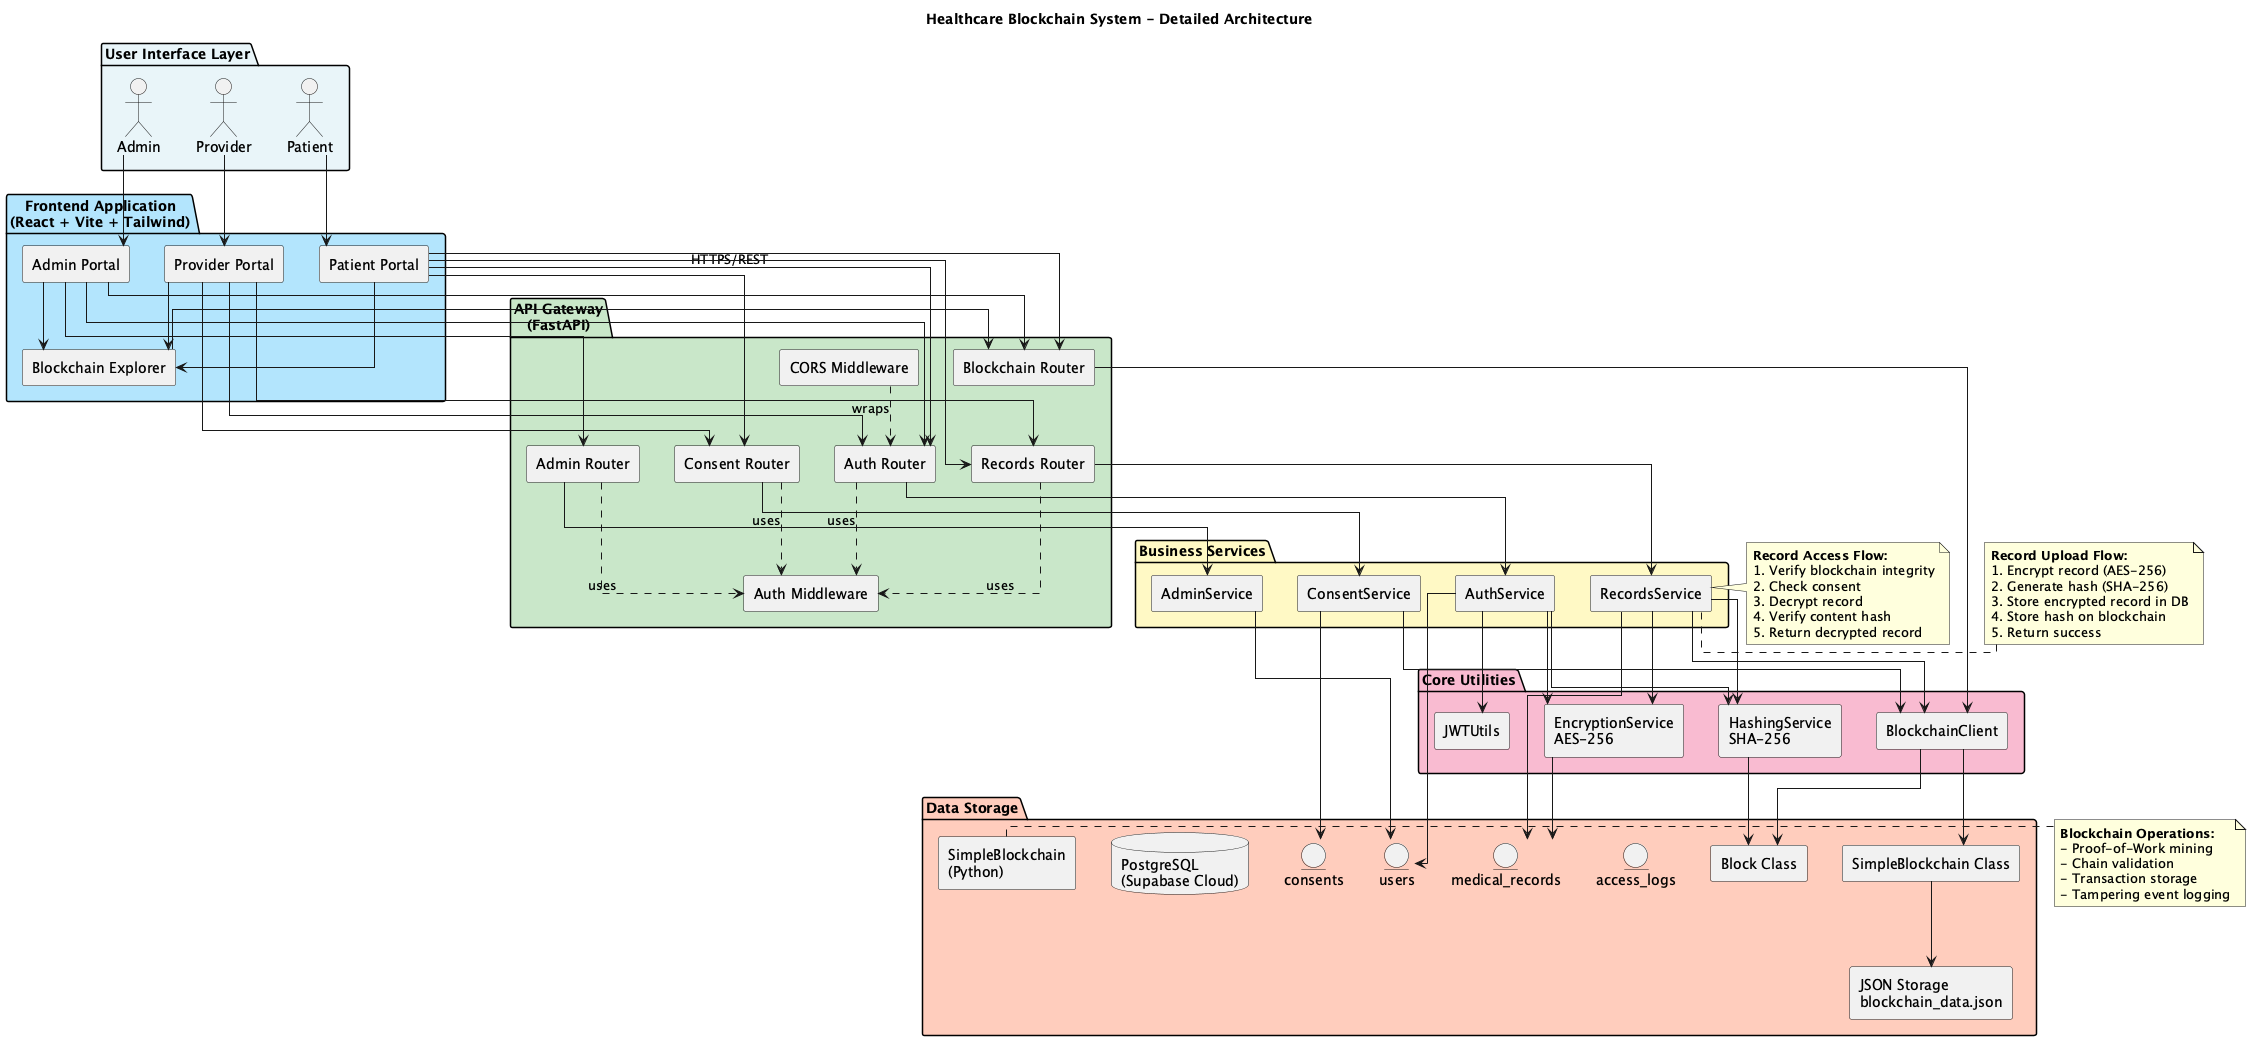

The diagram above was rendered by PlantUML. Its source (embedded in the PNG):
@startuml Healthcare Blockchain - Detailed Component Diagram

skinparam componentStyle rectangle
skinparam linetype ortho
skinparam backgroundColor #FFFFFF

title Healthcare Blockchain System - Detailed Architecture

package "User Interface Layer" #E8F4F8 {
  actor Patient as PatientActor
  actor Provider as ProviderActor
  actor Admin as AdminActor
}

package "Frontend Application\n(React + Vite + Tailwind)" #B3E5FC {
  component [Patient Portal] as PatientUI
  component [Provider Portal] as ProviderUI
  component [Admin Portal] as AdminUI
  component [Blockchain Explorer] as ExplorerUI
}

package "API Gateway\n(FastAPI)" #C8E6C9 {
  component [Auth Router] as AuthRouter
  component [Records Router] as RecordsRouter
  component [Consent Router] as ConsentRouter
  component [Admin Router] as AdminRouter
  component [Blockchain Router] as BlockchainRouter
  
  component [CORS Middleware] as CORSMiddleware
  component [Auth Middleware] as AuthMiddleware
}

package "Business Services" #FFF9C4 {
  component [AuthService] as AuthService
  component [RecordsService] as RecordsService
  component [ConsentService] as ConsentService
  component [AdminService] as AdminService
}

package "Core Utilities" #F8BBD0 {
  component [EncryptionService\nAES-256] as Encryption
  component [HashingService\nSHA-256] as Hashing
  component [JWTUtils] as JWT
  component [BlockchainClient] as BCClient
}

package "Data Storage" #FFCCBC {
  database "PostgreSQL\n(Supabase Cloud)" as DB
  entity "users" as UsersDB
  entity "medical_records" as RecordsDB
  entity "consents" as ConsentsDB
  entity "access_logs" as LogsDB
  
  component "SimpleBlockchain\n(Python)" as Blockchain
  component [Block Class] as Block
  component [SimpleBlockchain Class] as BCClass
  component [JSON Storage\nblockchain_data.json] as JSONStorage
}

' User to UI connections
PatientActor --> PatientUI
ProviderActor --> ProviderUI
AdminActor --> AdminUI
PatientUI --> ExplorerUI
ProviderUI --> ExplorerUI
AdminUI --> ExplorerUI

' UI to API connections
PatientUI --> AuthRouter : HTTPS/REST
PatientUI --> RecordsRouter
PatientUI --> ConsentRouter
PatientUI --> BlockchainRouter

ProviderUI --> AuthRouter
ProviderUI --> RecordsRouter
ProviderUI --> ConsentRouter

AdminUI --> AuthRouter
AdminUI --> AdminRouter
AdminUI --> BlockchainRouter

ExplorerUI --> BlockchainRouter

' Middleware connections
AuthRouter ..> AuthMiddleware : uses
RecordsRouter ..> AuthMiddleware : uses
ConsentRouter ..> AuthMiddleware : uses
AdminRouter ..> AuthMiddleware : uses
CORSMiddleware ..> AuthRouter : wraps

' API to Service connections
AuthRouter --> AuthService
RecordsRouter --> RecordsService
ConsentRouter --> ConsentService
AdminRouter --> AdminService
BlockchainRouter --> BCClient

' Service to Utility connections
AuthService --> Encryption
AuthService --> Hashing
AuthService --> JWT

RecordsService --> Encryption
RecordsService --> Hashing
RecordsService --> BCClient

ConsentService --> BCClient

' Utility to Storage connections
AuthService --> UsersDB
RecordsService --> RecordsDB
ConsentService --> ConsentsDB
AdminService --> UsersDB

BCClient --> Block
BCClient --> BCClass
BCClass --> JSONStorage

Encryption --> RecordsDB
Hashing --> Block

' Data flow annotations
note right of RecordsService
  **Record Upload Flow:**
  1. Encrypt record (AES-256)
  2. Generate hash (SHA-256)
  3. Store encrypted record in DB
  4. Store hash on blockchain
  5. Return success
end note

note right of RecordsService
  **Record Access Flow:**
  1. Verify blockchain integrity
  2. Check consent
  3. Decrypt record
  4. Verify content hash
  5. Return decrypted record
end note

note right of Blockchain
  **Blockchain Operations:**
  - Proof-of-Work mining
  - Chain validation
  - Transaction storage
  - Tampering event logging
end note

@enduml